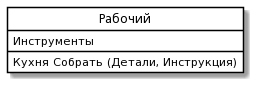

The diagram above was rendered by PlantUML. Its source (embedded in the PNG):
@startuml
skinparam class {
	BackgroundColor White
	ArrowColor Black
	BorderColor Black
}
class "Рабочий" as P {
 Инструменты
Кухня Собрать (Детали, Инструкция)
}
hide circle
@enduml